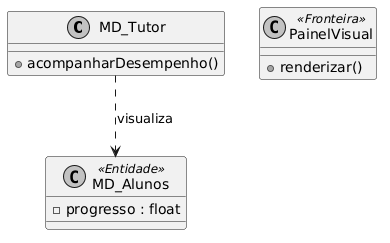

The diagram above was rendered by PlantUML. Its source (embedded in the PNG):
@startuml
skinparam monochrome true
class MD_Tutor {
    +acompanharDesempenho()
}
class MD_Alunos <<Entidade>> {
    -progresso : float
}
class PainelVisual <<Fronteira>> {
    +renderizar()
}
MD_Tutor ..> MD_Alunos : visualiza
@enduml